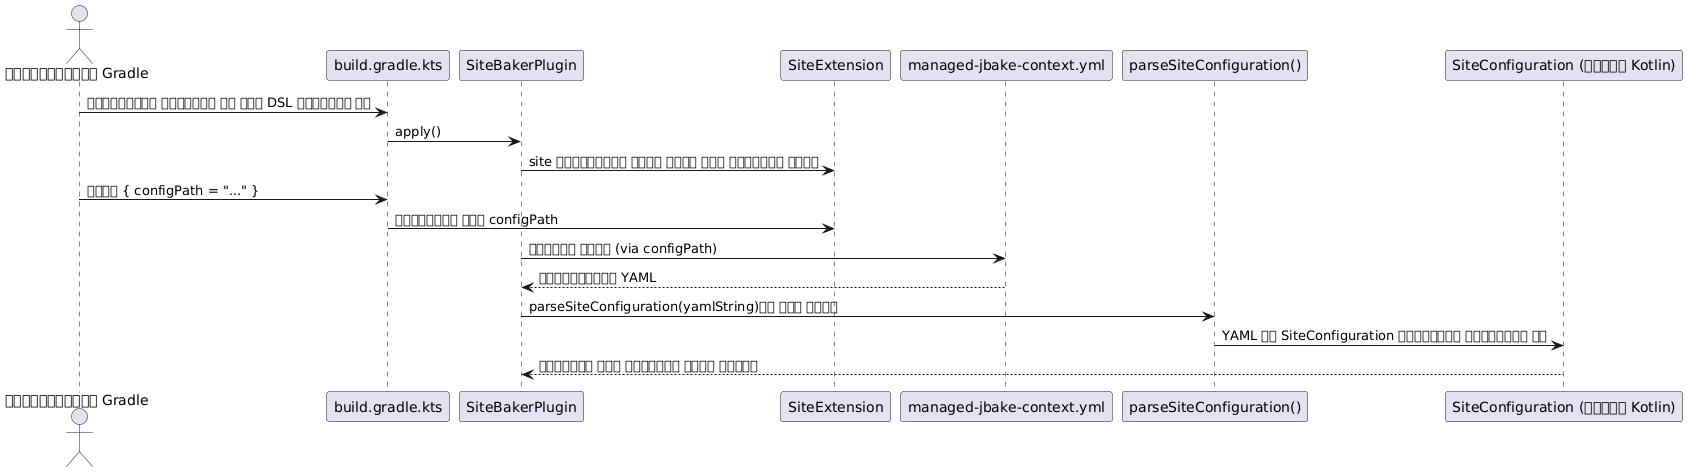

The diagram above was rendered by PlantUML. Its source (embedded in the PNG):
@startuml
actor "ব্যবহারকারী Gradle" as User
participant "build.gradle.kts" as BuildScript
participant "SiteBakerPlugin" as Plugin
participant "SiteExtension" as Extension
participant "managed-jbake-context.yml" as ConfigFile
participant "parseSiteConfiguration()" as Parser
participant "SiteConfiguration (বস্তু Kotlin)" as KotlinObject

User -> BuildScript : প্লাগিনটি প্রয়োগ কর এবং DSL কনফিগার কর
BuildScript -> Plugin : apply()
Plugin -> Extension : site এক্সটেনশন তৈরি করুন এবং সংরক্ষণ করুন
User -> BuildScript : সাইট { configPath = "..." }
BuildScript -> Extension : নির্ধারণ করে configPath

Plugin -> ConfigFile : ফাইলটি পড়ে (via configPath)
ConfigFile --> Plugin : বিষয়বস্তু YAML
Plugin -> Parser : parseSiteConfiguration(yamlString)কে ফোন করুন
Parser -> KotlinObject : YAML টি SiteConfiguration অবজেক্টে মানচিত্র কর
KotlinObject --> Plugin : কনফিগার করা বস্তুটি ফেরত দেয়।

@enduml